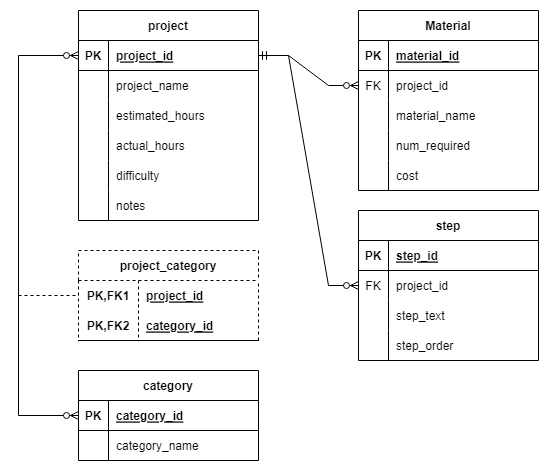

The diagram above was exported from draw.io. Its source (the exported page's mxGraphModel, read from the mxfile embedded in the PNG):
<mxGraphModel dx="1050" dy="549" grid="1" gridSize="10" guides="1" tooltips="1" connect="1" arrows="1" fold="1" page="1" pageScale="1" pageWidth="850" pageHeight="1100" math="0" shadow="0">
  <root>
    <mxCell id="0" />
    <mxCell id="1" parent="0" />
    <mxCell id="1QCMqC_AFHgWbISuXNUA-1" value="project" style="shape=table;startSize=30;container=1;collapsible=1;childLayout=tableLayout;fixedRows=1;rowLines=0;fontStyle=1;align=center;resizeLast=1;" vertex="1" parent="1">
      <mxGeometry x="80" y="40" width="180" height="210" as="geometry" />
    </mxCell>
    <mxCell id="1QCMqC_AFHgWbISuXNUA-2" value="" style="shape=tableRow;horizontal=0;startSize=0;swimlaneHead=0;swimlaneBody=0;fillColor=none;collapsible=0;dropTarget=0;points=[[0,0.5],[1,0.5]];portConstraint=eastwest;top=0;left=0;right=0;bottom=1;" vertex="1" parent="1QCMqC_AFHgWbISuXNUA-1">
      <mxGeometry y="30" width="180" height="30" as="geometry" />
    </mxCell>
    <mxCell id="1QCMqC_AFHgWbISuXNUA-3" value="PK" style="shape=partialRectangle;connectable=0;fillColor=none;top=0;left=0;bottom=0;right=0;fontStyle=1;overflow=hidden;" vertex="1" parent="1QCMqC_AFHgWbISuXNUA-2">
      <mxGeometry width="30" height="30" as="geometry">
        <mxRectangle width="30" height="30" as="alternateBounds" />
      </mxGeometry>
    </mxCell>
    <mxCell id="1QCMqC_AFHgWbISuXNUA-4" value="project_id" style="shape=partialRectangle;connectable=0;fillColor=none;top=0;left=0;bottom=0;right=0;align=left;spacingLeft=6;fontStyle=5;overflow=hidden;" vertex="1" parent="1QCMqC_AFHgWbISuXNUA-2">
      <mxGeometry x="30" width="150" height="30" as="geometry">
        <mxRectangle width="150" height="30" as="alternateBounds" />
      </mxGeometry>
    </mxCell>
    <mxCell id="1QCMqC_AFHgWbISuXNUA-5" value="" style="shape=tableRow;horizontal=0;startSize=0;swimlaneHead=0;swimlaneBody=0;fillColor=none;collapsible=0;dropTarget=0;points=[[0,0.5],[1,0.5]];portConstraint=eastwest;top=0;left=0;right=0;bottom=0;" vertex="1" parent="1QCMqC_AFHgWbISuXNUA-1">
      <mxGeometry y="60" width="180" height="30" as="geometry" />
    </mxCell>
    <mxCell id="1QCMqC_AFHgWbISuXNUA-6" value="" style="shape=partialRectangle;connectable=0;fillColor=none;top=0;left=0;bottom=0;right=0;editable=1;overflow=hidden;" vertex="1" parent="1QCMqC_AFHgWbISuXNUA-5">
      <mxGeometry width="30" height="30" as="geometry">
        <mxRectangle width="30" height="30" as="alternateBounds" />
      </mxGeometry>
    </mxCell>
    <mxCell id="1QCMqC_AFHgWbISuXNUA-7" value="project_name" style="shape=partialRectangle;connectable=0;fillColor=none;top=0;left=0;bottom=0;right=0;align=left;spacingLeft=6;overflow=hidden;" vertex="1" parent="1QCMqC_AFHgWbISuXNUA-5">
      <mxGeometry x="30" width="150" height="30" as="geometry">
        <mxRectangle width="150" height="30" as="alternateBounds" />
      </mxGeometry>
    </mxCell>
    <mxCell id="1QCMqC_AFHgWbISuXNUA-8" value="" style="shape=tableRow;horizontal=0;startSize=0;swimlaneHead=0;swimlaneBody=0;fillColor=none;collapsible=0;dropTarget=0;points=[[0,0.5],[1,0.5]];portConstraint=eastwest;top=0;left=0;right=0;bottom=0;" vertex="1" parent="1QCMqC_AFHgWbISuXNUA-1">
      <mxGeometry y="90" width="180" height="30" as="geometry" />
    </mxCell>
    <mxCell id="1QCMqC_AFHgWbISuXNUA-9" value="" style="shape=partialRectangle;connectable=0;fillColor=none;top=0;left=0;bottom=0;right=0;editable=1;overflow=hidden;" vertex="1" parent="1QCMqC_AFHgWbISuXNUA-8">
      <mxGeometry width="30" height="30" as="geometry">
        <mxRectangle width="30" height="30" as="alternateBounds" />
      </mxGeometry>
    </mxCell>
    <mxCell id="1QCMqC_AFHgWbISuXNUA-10" value="estimated_hours" style="shape=partialRectangle;connectable=0;fillColor=none;top=0;left=0;bottom=0;right=0;align=left;spacingLeft=6;overflow=hidden;" vertex="1" parent="1QCMqC_AFHgWbISuXNUA-8">
      <mxGeometry x="30" width="150" height="30" as="geometry">
        <mxRectangle width="150" height="30" as="alternateBounds" />
      </mxGeometry>
    </mxCell>
    <mxCell id="1QCMqC_AFHgWbISuXNUA-11" value="" style="shape=tableRow;horizontal=0;startSize=0;swimlaneHead=0;swimlaneBody=0;fillColor=none;collapsible=0;dropTarget=0;points=[[0,0.5],[1,0.5]];portConstraint=eastwest;top=0;left=0;right=0;bottom=0;" vertex="1" parent="1QCMqC_AFHgWbISuXNUA-1">
      <mxGeometry y="120" width="180" height="30" as="geometry" />
    </mxCell>
    <mxCell id="1QCMqC_AFHgWbISuXNUA-12" value="" style="shape=partialRectangle;connectable=0;fillColor=none;top=0;left=0;bottom=0;right=0;editable=1;overflow=hidden;" vertex="1" parent="1QCMqC_AFHgWbISuXNUA-11">
      <mxGeometry width="30" height="30" as="geometry">
        <mxRectangle width="30" height="30" as="alternateBounds" />
      </mxGeometry>
    </mxCell>
    <mxCell id="1QCMqC_AFHgWbISuXNUA-13" value="actual_hours" style="shape=partialRectangle;connectable=0;fillColor=none;top=0;left=0;bottom=0;right=0;align=left;spacingLeft=6;overflow=hidden;" vertex="1" parent="1QCMqC_AFHgWbISuXNUA-11">
      <mxGeometry x="30" width="150" height="30" as="geometry">
        <mxRectangle width="150" height="30" as="alternateBounds" />
      </mxGeometry>
    </mxCell>
    <mxCell id="1QCMqC_AFHgWbISuXNUA-75" style="shape=tableRow;horizontal=0;startSize=0;swimlaneHead=0;swimlaneBody=0;fillColor=none;collapsible=0;dropTarget=0;points=[[0,0.5],[1,0.5]];portConstraint=eastwest;top=0;left=0;right=0;bottom=0;" vertex="1" parent="1QCMqC_AFHgWbISuXNUA-1">
      <mxGeometry y="150" width="180" height="30" as="geometry" />
    </mxCell>
    <mxCell id="1QCMqC_AFHgWbISuXNUA-76" style="shape=partialRectangle;connectable=0;fillColor=none;top=0;left=0;bottom=0;right=0;editable=1;overflow=hidden;" vertex="1" parent="1QCMqC_AFHgWbISuXNUA-75">
      <mxGeometry width="30" height="30" as="geometry">
        <mxRectangle width="30" height="30" as="alternateBounds" />
      </mxGeometry>
    </mxCell>
    <mxCell id="1QCMqC_AFHgWbISuXNUA-77" value="difficulty" style="shape=partialRectangle;connectable=0;fillColor=none;top=0;left=0;bottom=0;right=0;align=left;spacingLeft=6;overflow=hidden;" vertex="1" parent="1QCMqC_AFHgWbISuXNUA-75">
      <mxGeometry x="30" width="150" height="30" as="geometry">
        <mxRectangle width="150" height="30" as="alternateBounds" />
      </mxGeometry>
    </mxCell>
    <mxCell id="1QCMqC_AFHgWbISuXNUA-72" style="shape=tableRow;horizontal=0;startSize=0;swimlaneHead=0;swimlaneBody=0;fillColor=none;collapsible=0;dropTarget=0;points=[[0,0.5],[1,0.5]];portConstraint=eastwest;top=0;left=0;right=0;bottom=0;" vertex="1" parent="1QCMqC_AFHgWbISuXNUA-1">
      <mxGeometry y="180" width="180" height="30" as="geometry" />
    </mxCell>
    <mxCell id="1QCMqC_AFHgWbISuXNUA-73" style="shape=partialRectangle;connectable=0;fillColor=none;top=0;left=0;bottom=0;right=0;editable=1;overflow=hidden;" vertex="1" parent="1QCMqC_AFHgWbISuXNUA-72">
      <mxGeometry width="30" height="30" as="geometry">
        <mxRectangle width="30" height="30" as="alternateBounds" />
      </mxGeometry>
    </mxCell>
    <mxCell id="1QCMqC_AFHgWbISuXNUA-74" value="notes" style="shape=partialRectangle;connectable=0;fillColor=none;top=0;left=0;bottom=0;right=0;align=left;spacingLeft=6;overflow=hidden;" vertex="1" parent="1QCMqC_AFHgWbISuXNUA-72">
      <mxGeometry x="30" width="150" height="30" as="geometry">
        <mxRectangle width="150" height="30" as="alternateBounds" />
      </mxGeometry>
    </mxCell>
    <mxCell id="1QCMqC_AFHgWbISuXNUA-14" value="Material" style="shape=table;startSize=30;container=1;collapsible=1;childLayout=tableLayout;fixedRows=1;rowLines=0;fontStyle=1;align=center;resizeLast=1;" vertex="1" parent="1">
      <mxGeometry x="360" y="40" width="180" height="180" as="geometry" />
    </mxCell>
    <mxCell id="1QCMqC_AFHgWbISuXNUA-15" value="" style="shape=tableRow;horizontal=0;startSize=0;swimlaneHead=0;swimlaneBody=0;fillColor=none;collapsible=0;dropTarget=0;points=[[0,0.5],[1,0.5]];portConstraint=eastwest;top=0;left=0;right=0;bottom=1;" vertex="1" parent="1QCMqC_AFHgWbISuXNUA-14">
      <mxGeometry y="30" width="180" height="30" as="geometry" />
    </mxCell>
    <mxCell id="1QCMqC_AFHgWbISuXNUA-16" value="PK" style="shape=partialRectangle;connectable=0;fillColor=none;top=0;left=0;bottom=0;right=0;fontStyle=1;overflow=hidden;" vertex="1" parent="1QCMqC_AFHgWbISuXNUA-15">
      <mxGeometry width="30" height="30" as="geometry">
        <mxRectangle width="30" height="30" as="alternateBounds" />
      </mxGeometry>
    </mxCell>
    <mxCell id="1QCMqC_AFHgWbISuXNUA-17" value="material_id" style="shape=partialRectangle;connectable=0;fillColor=none;top=0;left=0;bottom=0;right=0;align=left;spacingLeft=6;fontStyle=5;overflow=hidden;" vertex="1" parent="1QCMqC_AFHgWbISuXNUA-15">
      <mxGeometry x="30" width="150" height="30" as="geometry">
        <mxRectangle width="150" height="30" as="alternateBounds" />
      </mxGeometry>
    </mxCell>
    <mxCell id="1QCMqC_AFHgWbISuXNUA-78" value="" style="shape=tableRow;horizontal=0;startSize=0;swimlaneHead=0;swimlaneBody=0;fillColor=none;collapsible=0;dropTarget=0;points=[[0,0.5],[1,0.5]];portConstraint=eastwest;top=0;left=0;right=0;bottom=0;" vertex="1" parent="1QCMqC_AFHgWbISuXNUA-14">
      <mxGeometry y="60" width="180" height="30" as="geometry" />
    </mxCell>
    <mxCell id="1QCMqC_AFHgWbISuXNUA-79" value="FK" style="shape=partialRectangle;connectable=0;fillColor=none;top=0;left=0;bottom=0;right=0;fontStyle=0;overflow=hidden;" vertex="1" parent="1QCMqC_AFHgWbISuXNUA-78">
      <mxGeometry width="30" height="30" as="geometry">
        <mxRectangle width="30" height="30" as="alternateBounds" />
      </mxGeometry>
    </mxCell>
    <mxCell id="1QCMqC_AFHgWbISuXNUA-80" value="project_id" style="shape=partialRectangle;connectable=0;fillColor=none;top=0;left=0;bottom=0;right=0;align=left;spacingLeft=6;fontStyle=0;overflow=hidden;" vertex="1" parent="1QCMqC_AFHgWbISuXNUA-78">
      <mxGeometry x="30" width="150" height="30" as="geometry">
        <mxRectangle width="150" height="30" as="alternateBounds" />
      </mxGeometry>
    </mxCell>
    <mxCell id="1QCMqC_AFHgWbISuXNUA-18" value="" style="shape=tableRow;horizontal=0;startSize=0;swimlaneHead=0;swimlaneBody=0;fillColor=none;collapsible=0;dropTarget=0;points=[[0,0.5],[1,0.5]];portConstraint=eastwest;top=0;left=0;right=0;bottom=0;" vertex="1" parent="1QCMqC_AFHgWbISuXNUA-14">
      <mxGeometry y="90" width="180" height="30" as="geometry" />
    </mxCell>
    <mxCell id="1QCMqC_AFHgWbISuXNUA-19" value="" style="shape=partialRectangle;connectable=0;fillColor=none;top=0;left=0;bottom=0;right=0;editable=1;overflow=hidden;" vertex="1" parent="1QCMqC_AFHgWbISuXNUA-18">
      <mxGeometry width="30" height="30" as="geometry">
        <mxRectangle width="30" height="30" as="alternateBounds" />
      </mxGeometry>
    </mxCell>
    <mxCell id="1QCMqC_AFHgWbISuXNUA-20" value="material_name" style="shape=partialRectangle;connectable=0;fillColor=none;top=0;left=0;bottom=0;right=0;align=left;spacingLeft=6;overflow=hidden;" vertex="1" parent="1QCMqC_AFHgWbISuXNUA-18">
      <mxGeometry x="30" width="150" height="30" as="geometry">
        <mxRectangle width="150" height="30" as="alternateBounds" />
      </mxGeometry>
    </mxCell>
    <mxCell id="1QCMqC_AFHgWbISuXNUA-21" value="" style="shape=tableRow;horizontal=0;startSize=0;swimlaneHead=0;swimlaneBody=0;fillColor=none;collapsible=0;dropTarget=0;points=[[0,0.5],[1,0.5]];portConstraint=eastwest;top=0;left=0;right=0;bottom=0;" vertex="1" parent="1QCMqC_AFHgWbISuXNUA-14">
      <mxGeometry y="120" width="180" height="30" as="geometry" />
    </mxCell>
    <mxCell id="1QCMqC_AFHgWbISuXNUA-22" value="" style="shape=partialRectangle;connectable=0;fillColor=none;top=0;left=0;bottom=0;right=0;editable=1;overflow=hidden;" vertex="1" parent="1QCMqC_AFHgWbISuXNUA-21">
      <mxGeometry width="30" height="30" as="geometry">
        <mxRectangle width="30" height="30" as="alternateBounds" />
      </mxGeometry>
    </mxCell>
    <mxCell id="1QCMqC_AFHgWbISuXNUA-23" value="num_required" style="shape=partialRectangle;connectable=0;fillColor=none;top=0;left=0;bottom=0;right=0;align=left;spacingLeft=6;overflow=hidden;" vertex="1" parent="1QCMqC_AFHgWbISuXNUA-21">
      <mxGeometry x="30" width="150" height="30" as="geometry">
        <mxRectangle width="150" height="30" as="alternateBounds" />
      </mxGeometry>
    </mxCell>
    <mxCell id="1QCMqC_AFHgWbISuXNUA-24" value="" style="shape=tableRow;horizontal=0;startSize=0;swimlaneHead=0;swimlaneBody=0;fillColor=none;collapsible=0;dropTarget=0;points=[[0,0.5],[1,0.5]];portConstraint=eastwest;top=0;left=0;right=0;bottom=0;" vertex="1" parent="1QCMqC_AFHgWbISuXNUA-14">
      <mxGeometry y="150" width="180" height="30" as="geometry" />
    </mxCell>
    <mxCell id="1QCMqC_AFHgWbISuXNUA-25" value="" style="shape=partialRectangle;connectable=0;fillColor=none;top=0;left=0;bottom=0;right=0;editable=1;overflow=hidden;" vertex="1" parent="1QCMqC_AFHgWbISuXNUA-24">
      <mxGeometry width="30" height="30" as="geometry">
        <mxRectangle width="30" height="30" as="alternateBounds" />
      </mxGeometry>
    </mxCell>
    <mxCell id="1QCMqC_AFHgWbISuXNUA-26" value="cost" style="shape=partialRectangle;connectable=0;fillColor=none;top=0;left=0;bottom=0;right=0;align=left;spacingLeft=6;overflow=hidden;" vertex="1" parent="1QCMqC_AFHgWbISuXNUA-24">
      <mxGeometry x="30" width="150" height="30" as="geometry">
        <mxRectangle width="150" height="30" as="alternateBounds" />
      </mxGeometry>
    </mxCell>
    <mxCell id="1QCMqC_AFHgWbISuXNUA-27" value="step" style="shape=table;startSize=30;container=1;collapsible=1;childLayout=tableLayout;fixedRows=1;rowLines=0;fontStyle=1;align=center;resizeLast=1;" vertex="1" parent="1">
      <mxGeometry x="360" y="240" width="180" height="150" as="geometry" />
    </mxCell>
    <mxCell id="1QCMqC_AFHgWbISuXNUA-28" value="" style="shape=tableRow;horizontal=0;startSize=0;swimlaneHead=0;swimlaneBody=0;fillColor=none;collapsible=0;dropTarget=0;points=[[0,0.5],[1,0.5]];portConstraint=eastwest;top=0;left=0;right=0;bottom=1;" vertex="1" parent="1QCMqC_AFHgWbISuXNUA-27">
      <mxGeometry y="30" width="180" height="30" as="geometry" />
    </mxCell>
    <mxCell id="1QCMqC_AFHgWbISuXNUA-29" value="PK" style="shape=partialRectangle;connectable=0;fillColor=none;top=0;left=0;bottom=0;right=0;fontStyle=1;overflow=hidden;" vertex="1" parent="1QCMqC_AFHgWbISuXNUA-28">
      <mxGeometry width="30" height="30" as="geometry">
        <mxRectangle width="30" height="30" as="alternateBounds" />
      </mxGeometry>
    </mxCell>
    <mxCell id="1QCMqC_AFHgWbISuXNUA-30" value="step_id" style="shape=partialRectangle;connectable=0;fillColor=none;top=0;left=0;bottom=0;right=0;align=left;spacingLeft=6;fontStyle=5;overflow=hidden;" vertex="1" parent="1QCMqC_AFHgWbISuXNUA-28">
      <mxGeometry x="30" width="150" height="30" as="geometry">
        <mxRectangle width="150" height="30" as="alternateBounds" />
      </mxGeometry>
    </mxCell>
    <mxCell id="1QCMqC_AFHgWbISuXNUA-81" value="" style="shape=tableRow;horizontal=0;startSize=0;swimlaneHead=0;swimlaneBody=0;fillColor=none;collapsible=0;dropTarget=0;points=[[0,0.5],[1,0.5]];portConstraint=eastwest;top=0;left=0;right=0;bottom=0;" vertex="1" parent="1QCMqC_AFHgWbISuXNUA-27">
      <mxGeometry y="60" width="180" height="30" as="geometry" />
    </mxCell>
    <mxCell id="1QCMqC_AFHgWbISuXNUA-82" value="FK" style="shape=partialRectangle;connectable=0;fillColor=none;top=0;left=0;bottom=0;right=0;fontStyle=0;overflow=hidden;" vertex="1" parent="1QCMqC_AFHgWbISuXNUA-81">
      <mxGeometry width="30" height="30" as="geometry">
        <mxRectangle width="30" height="30" as="alternateBounds" />
      </mxGeometry>
    </mxCell>
    <mxCell id="1QCMqC_AFHgWbISuXNUA-83" value="project_id" style="shape=partialRectangle;connectable=0;fillColor=none;top=0;left=0;bottom=0;right=0;align=left;spacingLeft=6;fontStyle=0;overflow=hidden;" vertex="1" parent="1QCMqC_AFHgWbISuXNUA-81">
      <mxGeometry x="30" width="150" height="30" as="geometry">
        <mxRectangle width="150" height="30" as="alternateBounds" />
      </mxGeometry>
    </mxCell>
    <mxCell id="1QCMqC_AFHgWbISuXNUA-31" value="" style="shape=tableRow;horizontal=0;startSize=0;swimlaneHead=0;swimlaneBody=0;fillColor=none;collapsible=0;dropTarget=0;points=[[0,0.5],[1,0.5]];portConstraint=eastwest;top=0;left=0;right=0;bottom=0;" vertex="1" parent="1QCMqC_AFHgWbISuXNUA-27">
      <mxGeometry y="90" width="180" height="30" as="geometry" />
    </mxCell>
    <mxCell id="1QCMqC_AFHgWbISuXNUA-32" value="" style="shape=partialRectangle;connectable=0;fillColor=none;top=0;left=0;bottom=0;right=0;editable=1;overflow=hidden;" vertex="1" parent="1QCMqC_AFHgWbISuXNUA-31">
      <mxGeometry width="30" height="30" as="geometry">
        <mxRectangle width="30" height="30" as="alternateBounds" />
      </mxGeometry>
    </mxCell>
    <mxCell id="1QCMqC_AFHgWbISuXNUA-33" value="step_text" style="shape=partialRectangle;connectable=0;fillColor=none;top=0;left=0;bottom=0;right=0;align=left;spacingLeft=6;overflow=hidden;" vertex="1" parent="1QCMqC_AFHgWbISuXNUA-31">
      <mxGeometry x="30" width="150" height="30" as="geometry">
        <mxRectangle width="150" height="30" as="alternateBounds" />
      </mxGeometry>
    </mxCell>
    <mxCell id="1QCMqC_AFHgWbISuXNUA-34" value="" style="shape=tableRow;horizontal=0;startSize=0;swimlaneHead=0;swimlaneBody=0;fillColor=none;collapsible=0;dropTarget=0;points=[[0,0.5],[1,0.5]];portConstraint=eastwest;top=0;left=0;right=0;bottom=0;" vertex="1" parent="1QCMqC_AFHgWbISuXNUA-27">
      <mxGeometry y="120" width="180" height="30" as="geometry" />
    </mxCell>
    <mxCell id="1QCMqC_AFHgWbISuXNUA-35" value="" style="shape=partialRectangle;connectable=0;fillColor=none;top=0;left=0;bottom=0;right=0;editable=1;overflow=hidden;" vertex="1" parent="1QCMqC_AFHgWbISuXNUA-34">
      <mxGeometry width="30" height="30" as="geometry">
        <mxRectangle width="30" height="30" as="alternateBounds" />
      </mxGeometry>
    </mxCell>
    <mxCell id="1QCMqC_AFHgWbISuXNUA-36" value="step_order" style="shape=partialRectangle;connectable=0;fillColor=none;top=0;left=0;bottom=0;right=0;align=left;spacingLeft=6;overflow=hidden;" vertex="1" parent="1QCMqC_AFHgWbISuXNUA-34">
      <mxGeometry x="30" width="150" height="30" as="geometry">
        <mxRectangle width="150" height="30" as="alternateBounds" />
      </mxGeometry>
    </mxCell>
    <mxCell id="1QCMqC_AFHgWbISuXNUA-40" value="category" style="shape=table;startSize=30;container=1;collapsible=1;childLayout=tableLayout;fixedRows=1;rowLines=0;fontStyle=1;align=center;resizeLast=1;" vertex="1" parent="1">
      <mxGeometry x="80" y="400" width="180" height="90" as="geometry" />
    </mxCell>
    <mxCell id="1QCMqC_AFHgWbISuXNUA-41" value="" style="shape=tableRow;horizontal=0;startSize=0;swimlaneHead=0;swimlaneBody=0;fillColor=none;collapsible=0;dropTarget=0;points=[[0,0.5],[1,0.5]];portConstraint=eastwest;top=0;left=0;right=0;bottom=1;" vertex="1" parent="1QCMqC_AFHgWbISuXNUA-40">
      <mxGeometry y="30" width="180" height="30" as="geometry" />
    </mxCell>
    <mxCell id="1QCMqC_AFHgWbISuXNUA-42" value="PK" style="shape=partialRectangle;connectable=0;fillColor=none;top=0;left=0;bottom=0;right=0;fontStyle=1;overflow=hidden;" vertex="1" parent="1QCMqC_AFHgWbISuXNUA-41">
      <mxGeometry width="30" height="30" as="geometry">
        <mxRectangle width="30" height="30" as="alternateBounds" />
      </mxGeometry>
    </mxCell>
    <mxCell id="1QCMqC_AFHgWbISuXNUA-43" value="category_id" style="shape=partialRectangle;connectable=0;fillColor=none;top=0;left=0;bottom=0;right=0;align=left;spacingLeft=6;fontStyle=5;overflow=hidden;" vertex="1" parent="1QCMqC_AFHgWbISuXNUA-41">
      <mxGeometry x="30" width="150" height="30" as="geometry">
        <mxRectangle width="150" height="30" as="alternateBounds" />
      </mxGeometry>
    </mxCell>
    <mxCell id="1QCMqC_AFHgWbISuXNUA-44" value="" style="shape=tableRow;horizontal=0;startSize=0;swimlaneHead=0;swimlaneBody=0;fillColor=none;collapsible=0;dropTarget=0;points=[[0,0.5],[1,0.5]];portConstraint=eastwest;top=0;left=0;right=0;bottom=0;" vertex="1" parent="1QCMqC_AFHgWbISuXNUA-40">
      <mxGeometry y="60" width="180" height="30" as="geometry" />
    </mxCell>
    <mxCell id="1QCMqC_AFHgWbISuXNUA-45" value="" style="shape=partialRectangle;connectable=0;fillColor=none;top=0;left=0;bottom=0;right=0;editable=1;overflow=hidden;" vertex="1" parent="1QCMqC_AFHgWbISuXNUA-44">
      <mxGeometry width="30" height="30" as="geometry">
        <mxRectangle width="30" height="30" as="alternateBounds" />
      </mxGeometry>
    </mxCell>
    <mxCell id="1QCMqC_AFHgWbISuXNUA-46" value="category_name" style="shape=partialRectangle;connectable=0;fillColor=none;top=0;left=0;bottom=0;right=0;align=left;spacingLeft=6;overflow=hidden;" vertex="1" parent="1QCMqC_AFHgWbISuXNUA-44">
      <mxGeometry x="30" width="150" height="30" as="geometry">
        <mxRectangle width="150" height="30" as="alternateBounds" />
      </mxGeometry>
    </mxCell>
    <mxCell id="1QCMqC_AFHgWbISuXNUA-53" value="project_category" style="shape=table;startSize=30;container=1;collapsible=1;childLayout=tableLayout;fixedRows=1;rowLines=0;fontStyle=1;align=center;resizeLast=1;dashed=1;" vertex="1" parent="1">
      <mxGeometry x="80" y="280" width="180" height="90" as="geometry" />
    </mxCell>
    <mxCell id="1QCMqC_AFHgWbISuXNUA-54" value="" style="shape=tableRow;horizontal=0;startSize=0;swimlaneHead=0;swimlaneBody=0;fillColor=none;collapsible=0;dropTarget=0;points=[[0,0.5],[1,0.5]];portConstraint=eastwest;top=0;left=0;right=0;bottom=0;" vertex="1" parent="1QCMqC_AFHgWbISuXNUA-53">
      <mxGeometry y="30" width="180" height="30" as="geometry" />
    </mxCell>
    <mxCell id="1QCMqC_AFHgWbISuXNUA-55" value="PK,FK1" style="shape=partialRectangle;connectable=0;fillColor=none;top=0;left=0;bottom=0;right=0;fontStyle=1;overflow=hidden;" vertex="1" parent="1QCMqC_AFHgWbISuXNUA-54">
      <mxGeometry width="60" height="30" as="geometry">
        <mxRectangle width="60" height="30" as="alternateBounds" />
      </mxGeometry>
    </mxCell>
    <mxCell id="1QCMqC_AFHgWbISuXNUA-56" value="project_id" style="shape=partialRectangle;connectable=0;fillColor=none;top=0;left=0;bottom=0;right=0;align=left;spacingLeft=6;fontStyle=5;overflow=hidden;" vertex="1" parent="1QCMqC_AFHgWbISuXNUA-54">
      <mxGeometry x="60" width="120" height="30" as="geometry">
        <mxRectangle width="120" height="30" as="alternateBounds" />
      </mxGeometry>
    </mxCell>
    <mxCell id="1QCMqC_AFHgWbISuXNUA-57" value="" style="shape=tableRow;horizontal=0;startSize=0;swimlaneHead=0;swimlaneBody=0;fillColor=none;collapsible=0;dropTarget=0;points=[[0,0.5],[1,0.5]];portConstraint=eastwest;top=0;left=0;right=0;bottom=1;" vertex="1" parent="1QCMqC_AFHgWbISuXNUA-53">
      <mxGeometry y="60" width="180" height="30" as="geometry" />
    </mxCell>
    <mxCell id="1QCMqC_AFHgWbISuXNUA-58" value="PK,FK2" style="shape=partialRectangle;connectable=0;fillColor=none;top=0;left=0;bottom=0;right=0;fontStyle=1;overflow=hidden;" vertex="1" parent="1QCMqC_AFHgWbISuXNUA-57">
      <mxGeometry width="60" height="30" as="geometry">
        <mxRectangle width="60" height="30" as="alternateBounds" />
      </mxGeometry>
    </mxCell>
    <mxCell id="1QCMqC_AFHgWbISuXNUA-59" value="category_id" style="shape=partialRectangle;connectable=0;fillColor=none;top=0;left=0;bottom=0;right=0;align=left;spacingLeft=6;fontStyle=5;overflow=hidden;" vertex="1" parent="1QCMqC_AFHgWbISuXNUA-57">
      <mxGeometry x="60" width="120" height="30" as="geometry">
        <mxRectangle width="120" height="30" as="alternateBounds" />
      </mxGeometry>
    </mxCell>
    <mxCell id="1QCMqC_AFHgWbISuXNUA-84" value="" style="edgeStyle=elbowEdgeStyle;fontSize=12;html=1;endArrow=ERzeroToMany;endFill=1;startArrow=ERzeroToMany;rounded=0;" edge="1" parent="1" source="1QCMqC_AFHgWbISuXNUA-41" target="1QCMqC_AFHgWbISuXNUA-2">
      <mxGeometry width="100" height="100" relative="1" as="geometry">
        <mxPoint x="20" y="510" as="sourcePoint" />
        <mxPoint x="50" y="100" as="targetPoint" />
        <Array as="points">
          <mxPoint x="20" y="310" />
        </Array>
      </mxGeometry>
    </mxCell>
    <mxCell id="1QCMqC_AFHgWbISuXNUA-85" value="" style="endArrow=none;html=1;rounded=0;dashed=1;" edge="1" parent="1" target="1QCMqC_AFHgWbISuXNUA-53">
      <mxGeometry relative="1" as="geometry">
        <mxPoint x="20" y="325" as="sourcePoint" />
        <mxPoint x="570" y="520" as="targetPoint" />
      </mxGeometry>
    </mxCell>
    <mxCell id="1QCMqC_AFHgWbISuXNUA-86" value="" style="edgeStyle=entityRelationEdgeStyle;fontSize=12;html=1;endArrow=ERmandOne;endFill=0;rounded=0;startArrow=ERzeroToMany;startFill=0;" edge="1" parent="1" source="1QCMqC_AFHgWbISuXNUA-78" target="1QCMqC_AFHgWbISuXNUA-2">
      <mxGeometry width="100" height="100" relative="1" as="geometry">
        <mxPoint x="300" y="540" as="sourcePoint" />
        <mxPoint x="400" y="440" as="targetPoint" />
      </mxGeometry>
    </mxCell>
    <mxCell id="1QCMqC_AFHgWbISuXNUA-87" value="" style="edgeStyle=entityRelationEdgeStyle;fontSize=12;html=1;endArrow=ERzeroToMany;endFill=1;rounded=0;startArrow=ERmandOne;startFill=0;" edge="1" parent="1" source="1QCMqC_AFHgWbISuXNUA-2" target="1QCMqC_AFHgWbISuXNUA-81">
      <mxGeometry width="100" height="100" relative="1" as="geometry">
        <mxPoint x="290" y="160" as="sourcePoint" />
        <mxPoint x="300" y="320" as="targetPoint" />
      </mxGeometry>
    </mxCell>
  </root>
</mxGraphModel>